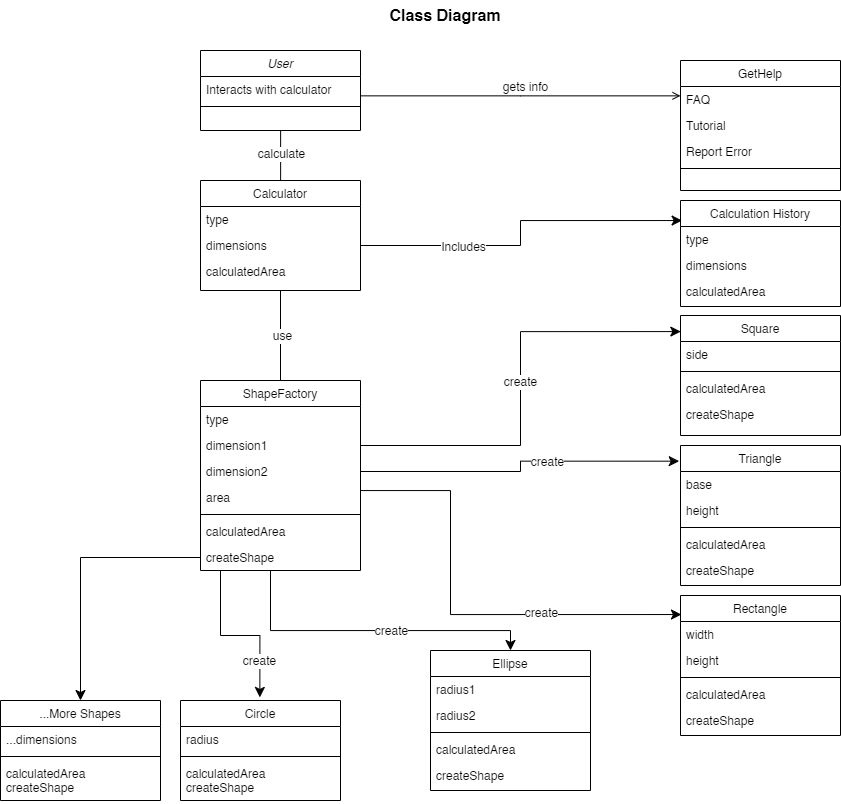

The diagram above was exported from draw.io. Its source (the exported page's mxGraphModel, read from the mxfile embedded in the PNG):
<mxGraphModel dx="2514" dy="967" grid="1" gridSize="10" guides="1" tooltips="1" connect="1" arrows="1" fold="1" page="1" pageScale="1" pageWidth="827" pageHeight="1169" math="0" shadow="0">
  <root>
    <mxCell id="0" />
    <mxCell id="1" parent="0" />
    <mxCell id="2" value="User" style="swimlane;fontStyle=2;align=center;verticalAlign=top;childLayout=stackLayout;horizontal=1;startSize=26;horizontalStack=0;resizeParent=1;resizeLast=0;collapsible=1;marginBottom=0;rounded=0;shadow=0;strokeWidth=1;" vertex="1" parent="1">
      <mxGeometry x="60" y="110" width="160" height="80" as="geometry">
        <mxRectangle x="230" y="140" width="160" height="26" as="alternateBounds" />
      </mxGeometry>
    </mxCell>
    <mxCell id="3" value="Interacts with calculator" style="text;align=left;verticalAlign=top;spacingLeft=4;spacingRight=4;overflow=hidden;rotatable=0;points=[[0,0.5],[1,0.5]];portConstraint=eastwest;" vertex="1" parent="2">
      <mxGeometry y="26" width="160" height="26" as="geometry" />
    </mxCell>
    <mxCell id="4" value="" style="line;html=1;strokeWidth=1;align=left;verticalAlign=middle;spacingTop=-1;spacingLeft=3;spacingRight=3;rotatable=0;labelPosition=right;points=[];portConstraint=eastwest;" vertex="1" parent="2">
      <mxGeometry y="52" width="160" height="8" as="geometry" />
    </mxCell>
    <mxCell id="5" value="Calculator" style="swimlane;fontStyle=0;align=center;verticalAlign=top;childLayout=stackLayout;horizontal=1;startSize=26;horizontalStack=0;resizeParent=1;resizeLast=0;collapsible=1;marginBottom=0;rounded=0;shadow=0;strokeWidth=1;" vertex="1" parent="1">
      <mxGeometry x="60" y="240" width="160" height="110" as="geometry">
        <mxRectangle x="130" y="380" width="160" height="26" as="alternateBounds" />
      </mxGeometry>
    </mxCell>
    <mxCell id="6" value="type" style="text;align=left;verticalAlign=top;spacingLeft=4;spacingRight=4;overflow=hidden;rotatable=0;points=[[0,0.5],[1,0.5]];portConstraint=eastwest;" vertex="1" parent="5">
      <mxGeometry y="26" width="160" height="26" as="geometry" />
    </mxCell>
    <mxCell id="7" value="dimensions" style="text;align=left;verticalAlign=top;spacingLeft=4;spacingRight=4;overflow=hidden;rotatable=0;points=[[0,0.5],[1,0.5]];portConstraint=eastwest;rounded=0;shadow=0;html=0;" vertex="1" parent="5">
      <mxGeometry y="52" width="160" height="26" as="geometry" />
    </mxCell>
    <mxCell id="8" value="calculatedArea" style="text;align=left;verticalAlign=top;spacingLeft=4;spacingRight=4;overflow=hidden;rotatable=0;points=[[0,0.5],[1,0.5]];portConstraint=eastwest;" vertex="1" parent="5">
      <mxGeometry y="78" width="160" height="26" as="geometry" />
    </mxCell>
    <mxCell id="9" value="" style="endArrow=none;endSize=10;endFill=0;shadow=0;strokeWidth=1;rounded=0;curved=0;edgeStyle=elbowEdgeStyle;elbow=horizontal;" edge="1" source="5" target="2" parent="1">
      <mxGeometry width="160" relative="1" as="geometry">
        <mxPoint x="200" y="203" as="sourcePoint" />
        <mxPoint x="200" y="203" as="targetPoint" />
      </mxGeometry>
    </mxCell>
    <mxCell id="10" value="calculate" style="edgeLabel;html=1;align=center;verticalAlign=middle;resizable=0;points=[];fontSize=12;" vertex="1" connectable="0" parent="9">
      <mxGeometry x="0.0765" relative="1" as="geometry">
        <mxPoint as="offset" />
      </mxGeometry>
    </mxCell>
    <mxCell id="11" value="GetHelp" style="swimlane;fontStyle=0;align=center;verticalAlign=top;childLayout=stackLayout;horizontal=1;startSize=26;horizontalStack=0;resizeParent=1;resizeLast=0;collapsible=1;marginBottom=0;rounded=0;shadow=0;strokeWidth=1;" vertex="1" parent="1">
      <mxGeometry x="540" y="120" width="160" height="130" as="geometry">
        <mxRectangle x="550" y="140" width="160" height="26" as="alternateBounds" />
      </mxGeometry>
    </mxCell>
    <mxCell id="12" value="FAQ" style="text;align=left;verticalAlign=top;spacingLeft=4;spacingRight=4;overflow=hidden;rotatable=0;points=[[0,0.5],[1,0.5]];portConstraint=eastwest;" vertex="1" parent="11">
      <mxGeometry y="26" width="160" height="26" as="geometry" />
    </mxCell>
    <mxCell id="13" value="Tutorial" style="text;align=left;verticalAlign=top;spacingLeft=4;spacingRight=4;overflow=hidden;rotatable=0;points=[[0,0.5],[1,0.5]];portConstraint=eastwest;rounded=0;shadow=0;html=0;" vertex="1" parent="11">
      <mxGeometry y="52" width="160" height="26" as="geometry" />
    </mxCell>
    <mxCell id="14" value="Report Error" style="text;align=left;verticalAlign=top;spacingLeft=4;spacingRight=4;overflow=hidden;rotatable=0;points=[[0,0.5],[1,0.5]];portConstraint=eastwest;rounded=0;shadow=0;html=0;" vertex="1" parent="11">
      <mxGeometry y="78" width="160" height="26" as="geometry" />
    </mxCell>
    <mxCell id="15" value="" style="line;html=1;strokeWidth=1;align=left;verticalAlign=middle;spacingTop=-1;spacingLeft=3;spacingRight=3;rotatable=0;labelPosition=right;points=[];portConstraint=eastwest;" vertex="1" parent="11">
      <mxGeometry y="104" width="160" height="8" as="geometry" />
    </mxCell>
    <mxCell id="16" value="" style="endArrow=open;shadow=0;strokeWidth=1;rounded=0;curved=0;endFill=1;edgeStyle=elbowEdgeStyle;elbow=vertical;" edge="1" source="2" target="11" parent="1">
      <mxGeometry x="0.5" y="41" relative="1" as="geometry">
        <mxPoint x="380" y="192" as="sourcePoint" />
        <mxPoint x="540" y="192" as="targetPoint" />
        <mxPoint x="-40" y="32" as="offset" />
      </mxGeometry>
    </mxCell>
    <mxCell id="17" value="gets info" style="text;html=1;resizable=0;points=[];;align=center;verticalAlign=middle;labelBackgroundColor=none;rounded=0;shadow=0;strokeWidth=1;fontSize=12;" vertex="1" connectable="0" parent="16">
      <mxGeometry x="0.5" y="49" relative="1" as="geometry">
        <mxPoint x="-76" y="40" as="offset" />
      </mxGeometry>
    </mxCell>
    <mxCell id="18" style="edgeStyle=none;curved=1;rounded=0;orthogonalLoop=1;jettySize=auto;html=1;exitX=0.5;exitY=0;exitDx=0;exitDy=0;entryX=0.5;entryY=1;entryDx=0;entryDy=0;fontSize=12;startSize=8;endSize=8;endArrow=none;endFill=0;" edge="1" source="20" target="5" parent="1">
      <mxGeometry relative="1" as="geometry" />
    </mxCell>
    <mxCell id="19" value="use" style="edgeLabel;html=1;align=center;verticalAlign=middle;resizable=0;points=[];fontSize=12;" vertex="1" connectable="0" parent="18">
      <mxGeometry x="-0.0169" y="-1" relative="1" as="geometry">
        <mxPoint as="offset" />
      </mxGeometry>
    </mxCell>
    <mxCell id="20" value="ShapeFactory" style="swimlane;fontStyle=0;align=center;verticalAlign=top;childLayout=stackLayout;horizontal=1;startSize=26;horizontalStack=0;resizeParent=1;resizeLast=0;collapsible=1;marginBottom=0;rounded=0;shadow=0;strokeWidth=1;" vertex="1" parent="1">
      <mxGeometry x="60" y="440" width="160" height="190" as="geometry">
        <mxRectangle x="550" y="140" width="160" height="26" as="alternateBounds" />
      </mxGeometry>
    </mxCell>
    <mxCell id="21" value="type" style="text;align=left;verticalAlign=top;spacingLeft=4;spacingRight=4;overflow=hidden;rotatable=0;points=[[0,0.5],[1,0.5]];portConstraint=eastwest;" vertex="1" parent="20">
      <mxGeometry y="26" width="160" height="26" as="geometry" />
    </mxCell>
    <mxCell id="22" value="dimension1" style="text;align=left;verticalAlign=top;spacingLeft=4;spacingRight=4;overflow=hidden;rotatable=0;points=[[0,0.5],[1,0.5]];portConstraint=eastwest;rounded=0;shadow=0;html=0;" vertex="1" parent="20">
      <mxGeometry y="52" width="160" height="26" as="geometry" />
    </mxCell>
    <mxCell id="23" value="dimension2" style="text;align=left;verticalAlign=top;spacingLeft=4;spacingRight=4;overflow=hidden;rotatable=0;points=[[0,0.5],[1,0.5]];portConstraint=eastwest;rounded=0;shadow=0;html=0;" vertex="1" parent="20">
      <mxGeometry y="78" width="160" height="26" as="geometry" />
    </mxCell>
    <mxCell id="24" value="area" style="text;align=left;verticalAlign=top;spacingLeft=4;spacingRight=4;overflow=hidden;rotatable=0;points=[[0,0.5],[1,0.5]];portConstraint=eastwest;rounded=0;shadow=0;html=0;" vertex="1" parent="20">
      <mxGeometry y="104" width="160" height="26" as="geometry" />
    </mxCell>
    <mxCell id="25" value="" style="line;html=1;strokeWidth=1;align=left;verticalAlign=middle;spacingTop=-1;spacingLeft=3;spacingRight=3;rotatable=0;labelPosition=right;points=[];portConstraint=eastwest;" vertex="1" parent="20">
      <mxGeometry y="130" width="160" height="8" as="geometry" />
    </mxCell>
    <mxCell id="26" value="calculatedArea" style="text;align=left;verticalAlign=top;spacingLeft=4;spacingRight=4;overflow=hidden;rotatable=0;points=[[0,0.5],[1,0.5]];portConstraint=eastwest;" vertex="1" parent="20">
      <mxGeometry y="138" width="160" height="26" as="geometry" />
    </mxCell>
    <mxCell id="27" value="createShape" style="text;align=left;verticalAlign=top;spacingLeft=4;spacingRight=4;overflow=hidden;rotatable=0;points=[[0,0.5],[1,0.5]];portConstraint=eastwest;" vertex="1" parent="20">
      <mxGeometry y="164" width="160" height="26" as="geometry" />
    </mxCell>
    <mxCell id="28" value="Circle" style="swimlane;fontStyle=0;align=center;verticalAlign=top;childLayout=stackLayout;horizontal=1;startSize=26;horizontalStack=0;resizeParent=1;resizeLast=0;collapsible=1;marginBottom=0;rounded=0;shadow=0;strokeWidth=1;" vertex="1" parent="1">
      <mxGeometry x="40" y="760" width="160" height="100" as="geometry">
        <mxRectangle x="550" y="140" width="160" height="26" as="alternateBounds" />
      </mxGeometry>
    </mxCell>
    <mxCell id="29" value="radius" style="text;align=left;verticalAlign=top;spacingLeft=4;spacingRight=4;overflow=hidden;rotatable=0;points=[[0,0.5],[1,0.5]];portConstraint=eastwest;" vertex="1" parent="28">
      <mxGeometry y="26" width="160" height="26" as="geometry" />
    </mxCell>
    <mxCell id="30" value="" style="line;html=1;strokeWidth=1;align=left;verticalAlign=middle;spacingTop=-1;spacingLeft=3;spacingRight=3;rotatable=0;labelPosition=right;points=[];portConstraint=eastwest;" vertex="1" parent="28">
      <mxGeometry y="52" width="160" height="8" as="geometry" />
    </mxCell>
    <mxCell id="31" value="calculatedArea&#10;createShape" style="text;align=left;verticalAlign=top;spacingLeft=4;spacingRight=4;overflow=hidden;rotatable=0;points=[[0,0.5],[1,0.5]];portConstraint=eastwest;" vertex="1" parent="28">
      <mxGeometry y="60" width="160" height="40" as="geometry" />
    </mxCell>
    <mxCell id="32" value="Ellipse" style="swimlane;fontStyle=0;align=center;verticalAlign=top;childLayout=stackLayout;horizontal=1;startSize=26;horizontalStack=0;resizeParent=1;resizeLast=0;collapsible=1;marginBottom=0;rounded=0;shadow=0;strokeWidth=1;" vertex="1" parent="1">
      <mxGeometry x="290" y="710" width="160" height="140" as="geometry">
        <mxRectangle x="550" y="140" width="160" height="26" as="alternateBounds" />
      </mxGeometry>
    </mxCell>
    <mxCell id="33" value="radius1" style="text;align=left;verticalAlign=top;spacingLeft=4;spacingRight=4;overflow=hidden;rotatable=0;points=[[0,0.5],[1,0.5]];portConstraint=eastwest;" vertex="1" parent="32">
      <mxGeometry y="26" width="160" height="26" as="geometry" />
    </mxCell>
    <mxCell id="34" value="radius2" style="text;align=left;verticalAlign=top;spacingLeft=4;spacingRight=4;overflow=hidden;rotatable=0;points=[[0,0.5],[1,0.5]];portConstraint=eastwest;rounded=0;shadow=0;html=0;" vertex="1" parent="32">
      <mxGeometry y="52" width="160" height="26" as="geometry" />
    </mxCell>
    <mxCell id="35" value="" style="line;html=1;strokeWidth=1;align=left;verticalAlign=middle;spacingTop=-1;spacingLeft=3;spacingRight=3;rotatable=0;labelPosition=right;points=[];portConstraint=eastwest;" vertex="1" parent="32">
      <mxGeometry y="78" width="160" height="8" as="geometry" />
    </mxCell>
    <mxCell id="36" value="calculatedArea" style="text;align=left;verticalAlign=top;spacingLeft=4;spacingRight=4;overflow=hidden;rotatable=0;points=[[0,0.5],[1,0.5]];portConstraint=eastwest;" vertex="1" parent="32">
      <mxGeometry y="86" width="160" height="26" as="geometry" />
    </mxCell>
    <mxCell id="37" value="createShape" style="text;align=left;verticalAlign=top;spacingLeft=4;spacingRight=4;overflow=hidden;rotatable=0;points=[[0,0.5],[1,0.5]];portConstraint=eastwest;" vertex="1" parent="32">
      <mxGeometry y="112" width="160" height="26" as="geometry" />
    </mxCell>
    <mxCell id="38" value="Rectangle" style="swimlane;fontStyle=0;align=center;verticalAlign=top;childLayout=stackLayout;horizontal=1;startSize=26;horizontalStack=0;resizeParent=1;resizeLast=0;collapsible=1;marginBottom=0;rounded=0;shadow=0;strokeWidth=1;" vertex="1" parent="1">
      <mxGeometry x="540" y="655" width="160" height="140" as="geometry">
        <mxRectangle x="550" y="140" width="160" height="26" as="alternateBounds" />
      </mxGeometry>
    </mxCell>
    <mxCell id="39" value="width" style="text;align=left;verticalAlign=top;spacingLeft=4;spacingRight=4;overflow=hidden;rotatable=0;points=[[0,0.5],[1,0.5]];portConstraint=eastwest;" vertex="1" parent="38">
      <mxGeometry y="26" width="160" height="26" as="geometry" />
    </mxCell>
    <mxCell id="40" value="height" style="text;align=left;verticalAlign=top;spacingLeft=4;spacingRight=4;overflow=hidden;rotatable=0;points=[[0,0.5],[1,0.5]];portConstraint=eastwest;rounded=0;shadow=0;html=0;" vertex="1" parent="38">
      <mxGeometry y="52" width="160" height="26" as="geometry" />
    </mxCell>
    <mxCell id="41" value="" style="line;html=1;strokeWidth=1;align=left;verticalAlign=middle;spacingTop=-1;spacingLeft=3;spacingRight=3;rotatable=0;labelPosition=right;points=[];portConstraint=eastwest;" vertex="1" parent="38">
      <mxGeometry y="78" width="160" height="8" as="geometry" />
    </mxCell>
    <mxCell id="42" value="calculatedArea" style="text;align=left;verticalAlign=top;spacingLeft=4;spacingRight=4;overflow=hidden;rotatable=0;points=[[0,0.5],[1,0.5]];portConstraint=eastwest;" vertex="1" parent="38">
      <mxGeometry y="86" width="160" height="26" as="geometry" />
    </mxCell>
    <mxCell id="43" value="createShape" style="text;align=left;verticalAlign=top;spacingLeft=4;spacingRight=4;overflow=hidden;rotatable=0;points=[[0,0.5],[1,0.5]];portConstraint=eastwest;" vertex="1" parent="38">
      <mxGeometry y="112" width="160" height="26" as="geometry" />
    </mxCell>
    <mxCell id="44" value="Square" style="swimlane;fontStyle=0;align=center;verticalAlign=top;childLayout=stackLayout;horizontal=1;startSize=26;horizontalStack=0;resizeParent=1;resizeLast=0;collapsible=1;marginBottom=0;rounded=0;shadow=0;strokeWidth=1;" vertex="1" parent="1">
      <mxGeometry x="540" y="375" width="160" height="120" as="geometry">
        <mxRectangle x="550" y="140" width="160" height="26" as="alternateBounds" />
      </mxGeometry>
    </mxCell>
    <mxCell id="45" value="side" style="text;align=left;verticalAlign=top;spacingLeft=4;spacingRight=4;overflow=hidden;rotatable=0;points=[[0,0.5],[1,0.5]];portConstraint=eastwest;" vertex="1" parent="44">
      <mxGeometry y="26" width="160" height="26" as="geometry" />
    </mxCell>
    <mxCell id="46" value="" style="line;html=1;strokeWidth=1;align=left;verticalAlign=middle;spacingTop=-1;spacingLeft=3;spacingRight=3;rotatable=0;labelPosition=right;points=[];portConstraint=eastwest;" vertex="1" parent="44">
      <mxGeometry y="52" width="160" height="8" as="geometry" />
    </mxCell>
    <mxCell id="47" value="calculatedArea" style="text;align=left;verticalAlign=top;spacingLeft=4;spacingRight=4;overflow=hidden;rotatable=0;points=[[0,0.5],[1,0.5]];portConstraint=eastwest;" vertex="1" parent="44">
      <mxGeometry y="60" width="160" height="26" as="geometry" />
    </mxCell>
    <mxCell id="48" value="createShape" style="text;align=left;verticalAlign=top;spacingLeft=4;spacingRight=4;overflow=hidden;rotatable=0;points=[[0,0.5],[1,0.5]];portConstraint=eastwest;" vertex="1" parent="44">
      <mxGeometry y="86" width="160" height="26" as="geometry" />
    </mxCell>
    <mxCell id="49" value="Triangle" style="swimlane;fontStyle=0;align=center;verticalAlign=top;childLayout=stackLayout;horizontal=1;startSize=26;horizontalStack=0;resizeParent=1;resizeLast=0;collapsible=1;marginBottom=0;rounded=0;shadow=0;strokeWidth=1;" vertex="1" parent="1">
      <mxGeometry x="540" y="505" width="160" height="140" as="geometry">
        <mxRectangle x="550" y="140" width="160" height="26" as="alternateBounds" />
      </mxGeometry>
    </mxCell>
    <mxCell id="50" value="base" style="text;align=left;verticalAlign=top;spacingLeft=4;spacingRight=4;overflow=hidden;rotatable=0;points=[[0,0.5],[1,0.5]];portConstraint=eastwest;" vertex="1" parent="49">
      <mxGeometry y="26" width="160" height="26" as="geometry" />
    </mxCell>
    <mxCell id="51" value="height" style="text;align=left;verticalAlign=top;spacingLeft=4;spacingRight=4;overflow=hidden;rotatable=0;points=[[0,0.5],[1,0.5]];portConstraint=eastwest;rounded=0;shadow=0;html=0;" vertex="1" parent="49">
      <mxGeometry y="52" width="160" height="26" as="geometry" />
    </mxCell>
    <mxCell id="52" value="" style="line;html=1;strokeWidth=1;align=left;verticalAlign=middle;spacingTop=-1;spacingLeft=3;spacingRight=3;rotatable=0;labelPosition=right;points=[];portConstraint=eastwest;" vertex="1" parent="49">
      <mxGeometry y="78" width="160" height="8" as="geometry" />
    </mxCell>
    <mxCell id="53" value="calculatedArea" style="text;align=left;verticalAlign=top;spacingLeft=4;spacingRight=4;overflow=hidden;rotatable=0;points=[[0,0.5],[1,0.5]];portConstraint=eastwest;" vertex="1" parent="49">
      <mxGeometry y="86" width="160" height="26" as="geometry" />
    </mxCell>
    <mxCell id="54" value="createShape" style="text;align=left;verticalAlign=top;spacingLeft=4;spacingRight=4;overflow=hidden;rotatable=0;points=[[0,0.5],[1,0.5]];portConstraint=eastwest;" vertex="1" parent="49">
      <mxGeometry y="112" width="160" height="26" as="geometry" />
    </mxCell>
    <mxCell id="55" style="edgeStyle=orthogonalEdgeStyle;rounded=0;orthogonalLoop=1;jettySize=auto;html=1;entryX=0.5;entryY=0;entryDx=0;entryDy=0;fontSize=12;startSize=8;endSize=8;" edge="1" source="27" target="32" parent="1">
      <mxGeometry relative="1" as="geometry">
        <Array as="points">
          <mxPoint x="130" y="690" />
          <mxPoint x="370" y="690" />
        </Array>
      </mxGeometry>
    </mxCell>
    <mxCell id="56" value="create" style="edgeLabel;html=1;align=center;verticalAlign=middle;resizable=0;points=[];fontSize=12;" vertex="1" connectable="0" parent="55">
      <mxGeometry x="-0.6522" y="-1" relative="1" as="geometry">
        <mxPoint x="121" y="5" as="offset" />
      </mxGeometry>
    </mxCell>
    <mxCell id="57" style="edgeStyle=orthogonalEdgeStyle;rounded=0;orthogonalLoop=1;jettySize=auto;html=1;entryX=0.002;entryY=0.134;entryDx=0;entryDy=0;entryPerimeter=0;fontSize=12;startSize=8;endSize=8;" edge="1" source="22" target="44" parent="1">
      <mxGeometry relative="1" as="geometry" />
    </mxCell>
    <mxCell id="58" value="create" style="edgeLabel;html=1;align=center;verticalAlign=middle;resizable=0;points=[];fontSize=12;" vertex="1" connectable="0" parent="57">
      <mxGeometry x="0.0292" y="1" relative="1" as="geometry">
        <mxPoint as="offset" />
      </mxGeometry>
    </mxCell>
    <mxCell id="59" value="Calculation History" style="swimlane;fontStyle=0;align=center;verticalAlign=top;childLayout=stackLayout;horizontal=1;startSize=26;horizontalStack=0;resizeParent=1;resizeLast=0;collapsible=1;marginBottom=0;rounded=0;shadow=0;strokeWidth=1;" vertex="1" parent="1">
      <mxGeometry x="540" y="260" width="160" height="106" as="geometry">
        <mxRectangle x="550" y="140" width="160" height="26" as="alternateBounds" />
      </mxGeometry>
    </mxCell>
    <mxCell id="60" value="type" style="text;align=left;verticalAlign=top;spacingLeft=4;spacingRight=4;overflow=hidden;rotatable=0;points=[[0,0.5],[1,0.5]];portConstraint=eastwest;" vertex="1" parent="59">
      <mxGeometry y="26" width="160" height="26" as="geometry" />
    </mxCell>
    <mxCell id="61" value="dimensions" style="text;align=left;verticalAlign=top;spacingLeft=4;spacingRight=4;overflow=hidden;rotatable=0;points=[[0,0.5],[1,0.5]];portConstraint=eastwest;rounded=0;shadow=0;html=0;" vertex="1" parent="59">
      <mxGeometry y="52" width="160" height="26" as="geometry" />
    </mxCell>
    <mxCell id="62" value="calculatedArea" style="text;align=left;verticalAlign=top;spacingLeft=4;spacingRight=4;overflow=hidden;rotatable=0;points=[[0,0.5],[1,0.5]];portConstraint=eastwest;rounded=0;shadow=0;html=0;" vertex="1" parent="59">
      <mxGeometry y="78" width="160" height="26" as="geometry" />
    </mxCell>
    <mxCell id="63" style="edgeStyle=orthogonalEdgeStyle;rounded=0;orthogonalLoop=1;jettySize=auto;html=1;entryX=0.01;entryY=0.189;entryDx=0;entryDy=0;entryPerimeter=0;fontSize=12;startSize=8;endSize=8;" edge="1" source="7" target="59" parent="1">
      <mxGeometry relative="1" as="geometry" />
    </mxCell>
    <mxCell id="64" value="Includes" style="edgeLabel;html=1;align=center;verticalAlign=middle;resizable=0;points=[];fontSize=12;" vertex="1" connectable="0" parent="63">
      <mxGeometry x="-0.4068" y="-1" relative="1" as="geometry">
        <mxPoint as="offset" />
      </mxGeometry>
    </mxCell>
    <mxCell id="65" style="edgeStyle=orthogonalEdgeStyle;rounded=0;orthogonalLoop=1;jettySize=auto;html=1;entryX=0.006;entryY=0.136;entryDx=0;entryDy=0;entryPerimeter=0;fontSize=12;startSize=8;endSize=8;" edge="1" source="20" target="38" parent="1">
      <mxGeometry relative="1" as="geometry">
        <Array as="points">
          <mxPoint x="310" y="550" />
          <mxPoint x="310" y="674" />
        </Array>
      </mxGeometry>
    </mxCell>
    <mxCell id="66" value="create" style="edgeLabel;html=1;align=center;verticalAlign=middle;resizable=0;points=[];fontSize=12;" vertex="1" connectable="0" parent="65">
      <mxGeometry x="0.1241" y="2" relative="1" as="geometry">
        <mxPoint x="54" as="offset" />
      </mxGeometry>
    </mxCell>
    <mxCell id="67" style="edgeStyle=orthogonalEdgeStyle;rounded=0;orthogonalLoop=1;jettySize=auto;html=1;entryX=0.496;entryY=-0.031;entryDx=0;entryDy=0;entryPerimeter=0;fontSize=12;startSize=8;endSize=8;" edge="1" source="27" target="28" parent="1">
      <mxGeometry relative="1" as="geometry">
        <Array as="points">
          <mxPoint x="80" y="695" />
          <mxPoint x="119" y="695" />
        </Array>
      </mxGeometry>
    </mxCell>
    <mxCell id="68" value="create" style="edgeLabel;html=1;align=center;verticalAlign=middle;resizable=0;points=[];fontSize=12;" vertex="1" connectable="0" parent="67">
      <mxGeometry x="0.5527" y="-1" relative="1" as="geometry">
        <mxPoint as="offset" />
      </mxGeometry>
    </mxCell>
    <mxCell id="69" style="edgeStyle=orthogonalEdgeStyle;rounded=0;orthogonalLoop=1;jettySize=auto;html=1;entryX=-0.008;entryY=0.112;entryDx=0;entryDy=0;entryPerimeter=0;fontSize=12;startSize=8;endSize=8;" edge="1" source="23" target="49" parent="1">
      <mxGeometry relative="1" as="geometry" />
    </mxCell>
    <mxCell id="70" value="create" style="edgeLabel;html=1;align=center;verticalAlign=middle;resizable=0;points=[];fontSize=12;" vertex="1" connectable="0" parent="69">
      <mxGeometry x="0.1973" y="-1" relative="1" as="geometry">
        <mxPoint as="offset" />
      </mxGeometry>
    </mxCell>
    <mxCell id="71" value="...More Shapes" style="swimlane;fontStyle=0;align=center;verticalAlign=top;childLayout=stackLayout;horizontal=1;startSize=26;horizontalStack=0;resizeParent=1;resizeLast=0;collapsible=1;marginBottom=0;rounded=0;shadow=0;strokeWidth=1;" vertex="1" parent="1">
      <mxGeometry x="-140" y="760" width="160" height="100" as="geometry">
        <mxRectangle x="550" y="140" width="160" height="26" as="alternateBounds" />
      </mxGeometry>
    </mxCell>
    <mxCell id="72" value="...dimensions" style="text;align=left;verticalAlign=top;spacingLeft=4;spacingRight=4;overflow=hidden;rotatable=0;points=[[0,0.5],[1,0.5]];portConstraint=eastwest;" vertex="1" parent="71">
      <mxGeometry y="26" width="160" height="26" as="geometry" />
    </mxCell>
    <mxCell id="73" value="" style="line;html=1;strokeWidth=1;align=left;verticalAlign=middle;spacingTop=-1;spacingLeft=3;spacingRight=3;rotatable=0;labelPosition=right;points=[];portConstraint=eastwest;" vertex="1" parent="71">
      <mxGeometry y="52" width="160" height="8" as="geometry" />
    </mxCell>
    <mxCell id="74" value="calculatedArea&#10;createShape" style="text;align=left;verticalAlign=top;spacingLeft=4;spacingRight=4;overflow=hidden;rotatable=0;points=[[0,0.5],[1,0.5]];portConstraint=eastwest;" vertex="1" parent="71">
      <mxGeometry y="60" width="160" height="40" as="geometry" />
    </mxCell>
    <mxCell id="75" style="edgeStyle=orthogonalEdgeStyle;rounded=0;orthogonalLoop=1;jettySize=auto;html=1;entryX=0.5;entryY=0;entryDx=0;entryDy=0;fontSize=12;startSize=8;endSize=8;" edge="1" source="27" target="71" parent="1">
      <mxGeometry relative="1" as="geometry" />
    </mxCell>
    <mxCell id="76" value="Class Diagram" style="text;html=1;align=center;verticalAlign=middle;whiteSpace=wrap;rounded=0;fontSize=16;fontStyle=1" vertex="1" parent="1">
      <mxGeometry x="230" y="60" width="150" height="30" as="geometry" />
    </mxCell>
  </root>
</mxGraphModel>